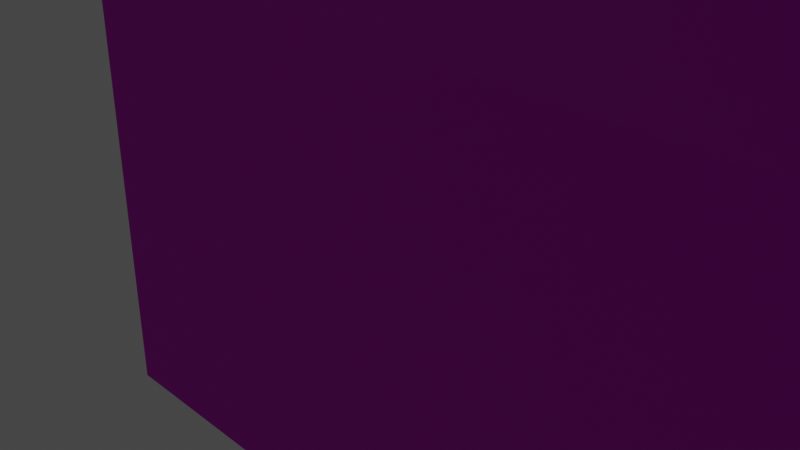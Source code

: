 # Source: Maze_3rd_Floor.blend  (saved by Blender 2.82.7; exported with 4.5.12 LTS)
import bpy
from mathutils import Matrix  # noqa: F401  (used for matrix-valued properties, if any)

bpy.ops.wm.read_factory_settings(use_empty=True)
scene = bpy.context.scene
scene.name = 'Scene'

# ---- collections
col_collection = bpy.data.collections.new('Collection'); scene.collection.children.link(col_collection)

# ---- images (referenced by path relative to the original .blend; pixels are not part of the script)
import os
ASSET_DIR = os.environ.get("B2B_ASSET_DIR", "")  # directory of the original .blend (textures are referenced by path, not embedded)
HERE = os.path.dirname(os.path.abspath(__file__))  # packed textures are extracted next to this script under _unpacked/

def load_image(name, relpath, width, height, colorspace="sRGB"):
    """Load a texture the original file referenced (path relative to the .blend, or extracted next to this script)."""
    p = next((c for c in (os.path.join(HERE, relpath), os.path.join(ASSET_DIR, relpath)) if relpath and os.path.exists(c)), "")
    if p:
        img = bpy.data.images.load(p, check_existing=True)
        img.name = name
    else:  # same state as the original file: an image datablock whose file is absent (Cycles renders it pink)
        img = bpy.data.images.new(name, width, height)
        img.source = "FILE"
        img.filepath = "//" + (relpath or name)
    img.colorspace_settings.name = colorspace
    return img
img_stone_floor_2_jpg = load_image('Stone floor 2.jpg', 'Stone floor 2.jpg', 1024, 1024, 'sRGB')
img_stone_floor_2_normal_jpg = load_image('Stone floor 2 NORMAL.jpg', 'Stone floor 2 NORMAL.jpg', 1024, 1024, 'sRGB')
img_stone_wall_jpg = load_image('Stone wall.jpg', 'Stone wall.jpg', 1024, 1024, 'sRGB')
img_stone_wall_normal_png = load_image('Stone wall NORMAL.png', 'Stone wall NORMAL.png', 1024, 1024, 'sRGB')
img_ceiling_jpg = load_image('Ceiling.JPG', 'Ceiling.JPG', 1024, 1024, 'sRGB')
img_ceiling_normal_jpg = load_image('Ceiling NORMAL.JPG', 'Ceiling NORMAL.JPG', 1024, 1024, 'sRGB')

# ---- materials (node trees are filled in below, after node groups)
mat_stone_floor_2 = bpy.data.materials.new('Stone floor 2')
mat_stone_floor_2.alpha_threshold = 0.0
mat_stone_floor_2.use_transparent_shadow = False
mat_stone_floor_2.line_color = (0.0, 0.0, 0.0, 1.0)
mat_stone_wall = bpy.data.materials.new('Stone wall')
mat_stone_wall.use_transparent_shadow = False
mat_ceiling = bpy.data.materials.new('Ceiling')
mat_ceiling.use_transparent_shadow = False

# ---- material node trees
mat_stone_floor_2.use_nodes = True; mat_stone_floor_2.node_tree.nodes.clear()
_N = mat_stone_floor_2.node_tree.nodes; _L = mat_stone_floor_2.node_tree.links
n0 = _N.new('ShaderNodeOutputMaterial'); n0.name = 'Material Output'; n0.location = (300, 300)
n1 = _N.new('ShaderNodeBsdfPrincipled'); n1.name = 'Principled BSDF'; n1.location = (10, 300)
n1.distribution = 'GGX'
n1.subsurface_method = 'BURLEY'
n1.inputs[2].default_value = 0.4
n1.inputs[3].default_value = 1.45
n1.inputs[27].default_value = (0.0, 0.0, 0.0, 1.0)
n1.inputs[28].default_value = 1.0
n2 = _N.new('ShaderNodeTexImage'); n2.name = 'Image Texture'; n2.location = (-316, 305)
n2.image = img_stone_floor_2_jpg
n3 = _N.new('ShaderNodeTexImage'); n3.name = 'Image Texture.001'; n3.location = (-544, -60)
n3.image = img_stone_floor_2_normal_jpg
n4 = _N.new('ShaderNodeNormalMap'); n4.name = 'Normal Map'; n4.location = (-209, -140)
_L.new(n1.outputs[0], n0.inputs[0])
_L.new(n2.outputs[0], n1.inputs[0])
_L.new(n3.outputs[0], n4.inputs[1])
_L.new(n4.outputs[0], n1.inputs[5])
n0.is_active_output = True
mat_stone_wall.use_nodes = True; mat_stone_wall.node_tree.nodes.clear()
_N = mat_stone_wall.node_tree.nodes; _L = mat_stone_wall.node_tree.links
n0 = _N.new('ShaderNodeOutputMaterial'); n0.name = 'Material Output'; n0.location = (300, 300)
n1 = _N.new('ShaderNodeBsdfPrincipled'); n1.name = 'Principled BSDF'; n1.location = (10, 300)
n1.distribution = 'GGX'
n1.subsurface_method = 'BURLEY'
n1.inputs[3].default_value = 1.45
n1.inputs[27].default_value = (0.0, 0.0, 0.0, 1.0)
n1.inputs[28].default_value = 1.0
n2 = _N.new('ShaderNodeTexImage'); n2.name = 'Image Texture'; n2.location = (-312, 273)
n2.image = img_stone_wall_jpg
n3 = _N.new('ShaderNodeTexImage'); n3.name = 'Image Texture.001'; n3.location = (-569, -48)
n3.image = img_stone_wall_normal_png
n4 = _N.new('ShaderNodeNormalMap'); n4.name = 'Normal Map'; n4.location = (-217, -143)
_L.new(n1.outputs[0], n0.inputs[0])
_L.new(n2.outputs[0], n1.inputs[0])
_L.new(n3.outputs[0], n4.inputs[1])
_L.new(n4.outputs[0], n1.inputs[5])
n0.is_active_output = True
mat_ceiling.use_nodes = True; mat_ceiling.node_tree.nodes.clear()
_N = mat_ceiling.node_tree.nodes; _L = mat_ceiling.node_tree.links
n0 = _N.new('ShaderNodeOutputMaterial'); n0.name = 'Material Output'; n0.location = (300, 300)
n1 = _N.new('ShaderNodeBsdfPrincipled'); n1.name = 'Principled BSDF'; n1.location = (10, 300)
n1.distribution = 'GGX'
n1.subsurface_method = 'BURLEY'
n1.inputs[3].default_value = 1.45
n1.inputs[27].default_value = (0.0, 0.0, 0.0, 1.0)
n1.inputs[28].default_value = 1.0
n2 = _N.new('ShaderNodeTexImage'); n2.name = 'Image Texture'; n2.location = (-281, 285)
n2.image = img_ceiling_jpg
n3 = _N.new('ShaderNodeTexImage'); n3.name = 'Image Texture.001'; n3.location = (-546, -77)
n3.image = img_ceiling_normal_jpg
n4 = _N.new('ShaderNodeNormalMap'); n4.name = 'Normal Map'; n4.location = (-212, -120)
_L.new(n1.outputs[0], n0.inputs[0])
_L.new(n2.outputs[0], n1.inputs[0])
_L.new(n3.outputs[0], n4.inputs[1])
_L.new(n4.outputs[0], n1.inputs[5])
n0.is_active_output = True

# ---- world
world_world = bpy.data.worlds.new('World'); scene.world = world_world
world_world.use_nodes = True; world_world.node_tree.nodes.clear()
_N = world_world.node_tree.nodes; _L = world_world.node_tree.links
n0 = _N.new('ShaderNodeOutputWorld'); n0.name = 'World Output'; n0.location = (300, 300)
n1 = _N.new('ShaderNodeBackground'); n1.name = 'Background'; n1.location = (10, 300)
n1.inputs[0].default_value = (0.05088, 0.05088, 0.05088, 1.0)
_L.new(n1.outputs[0], n0.inputs[0])
n0.is_active_output = True
world_world.color = (0.05088, 0.05088, 0.05088)
world_world.use_sun_shadow = False
world_world.sun_shadow_jitter_overblur = 0.0

# ---- cameras
cam_camera = bpy.data.cameras.new('Camera')
cam_camera.clip_end = 100.0
cam_camera.ortho_scale = 7.314

# ---- lights
light_light = bpy.data.lights.new('Light', 'POINT')
light_light.transmission_factor = 0.0
light_light.energy = 1000.0
light_light.shadow_soft_size = 0.1
light_light.shadow_maximum_resolution = 0.006
light_light.use_absolute_resolution = True

# ---- meshes
me_cube_001 = bpy.data.meshes.new('Cube.001')
me_cube_001.from_pydata([(0.0, -3.0, -0.5), (0.0, 54.0, -0.5), (41.0, -3.0, -0.5), (41.0, 54.0, -0.5), (18.0, 54.0, -0.5), (13.0, 54.0, -0.5), (40.0, 53.0, 0.0), (40.0, 46.0, 0.0), (40.0, 45.0, 0.0), (40.0, 34.0, 0.0), (40.0, 33.0, 0.0), (40.0, 26.0, 0.0), (40.0, 25.0, 0.0), (40.0, 18.0, 0.0), (40.0, 17.0, 0.0), (40.0, 6.0, 0.0), (40.0, 5.0, 0.0), (40.0, -2.0, 0.0), (37.0, 50.0, 0.0), (37.0, 46.0, 0.0), (37.0, 45.0, 0.0), (37.0, 41.0, 0.0), (37.0, 38.0, 0.0), (37.0, 37.0, 0.0), (37.0, 30.0, 0.0), (37.0, 26.0, 0.0), (37.0, 22.0, 0.0), (37.0, 21.0, 0.0), (37.0, 17.0, 0.0), (37.0, 13.0, 0.0), (37.0, 10.0, 0.0), (37.0, 9.0, 0.0), (37.0, 2.0, 0.0), (37.0, -2.0, 0.0), (36.0, 49.0, 0.0), (36.0, 41.0, 0.0), (36.0, 34.0, 0.0), (36.0, 33.0, 0.0), (36.0, 30.0, 0.0), (36.0, 26.0, 0.0), (36.0, 18.0, 0.0), (36.0, 13.0, 0.0), (36.0, 6.0, 0.0), (36.0, 5.0, 0.0), (36.0, 2.0, 0.0), (36.0, 1.0, 0.0), (36.0, -2.0, 0.0), (33.0, 46.0, 0.0), (33.0, 38.0, 0.0), (33.0, 37.0, 0.0), (33.0, 29.0, 0.0), (33.0, 21.0, 0.0), (33.0, 13.0, 0.0), (33.0, 9.0, 0.0), (33.0, 1.0, 0.0), (32.0, 50.0, 0.0), (32.0, 49.0, 0.0), (32.0, 45.0, 0.0), (32.0, 42.0, 0.0), (32.0, 30.0, 0.0), (32.0, 26.0, 0.0), (32.0, 25.0, 0.0), (32.0, 21.0, 0.0), (32.0, 14.0, 0.0), (32.0, 9.0, 0.0), (32.0, 1.0, 0.0), (29.0, 53.0, 0.0), (29.0, 49.0, 0.0), (29.0, 42.0, 0.0), (29.0, 37.0, 0.0), (29.0, 34.0, 0.0), (29.0, 33.0, 0.0), (29.0, 29.0, 0.0), (29.0, 25.0, 0.0), (29.0, 21.0, 0.0), (29.0, 17.0, 0.0), (29.0, 6.0, 0.0), (29.0, -2.0, 0.0), (28.0, 53.0, 0.0), (28.0, 49.0, 0.0), (28.0, 46.0, 0.0), (28.0, 45.0, 0.0), (28.0, 41.0, 0.0), (28.0, 37.0, 0.0), (28.0, 29.0, 0.0), (28.0, 26.0, 0.0), (28.0, 21.0, 0.0), (28.0, 18.0, 0.0), (28.0, 14.0, 0.0), (28.0, 13.0, 0.0), (28.0, 6.0, 0.0), (28.0, -2.0, 0.0), (25.0, 53.0, 0.0), (25.0, 42.0, 0.0), (25.0, 41.0, 0.0), (25.0, 34.0, 0.0), (25.0, 25.0, 0.0), (25.0, 22.0, 0.0), (25.0, 14.0, 0.0), (25.0, 10.0, 0.0), (25.0, 9.0, 0.0), (25.0, 5.0, 0.0), (24.0, 53.0, 0.0), (24.0, 42.0, 0.0), (24.0, 41.0, 0.0), (24.0, 33.0, 0.0), (24.0, 26.0, 0.0), (24.0, 22.0, 0.0), (24.0, 14.0, 0.0), (24.0, 10.0, 0.0), (24.0, 9.0, 0.0), (24.0, 5.0, 0.0), (21.0, 38.0, 0.0), (21.0, 33.0, 0.0), (21.0, 26.0, 0.0), (21.0, 25.0, 0.0), (21.0, 17.0, 0.0), (21.0, 10.0, 0.0), (21.0, 6.0, 0.0), (21.0, -2.0, 0.0), (20.0, 38.0, 0.0), (20.0, 34.0, 0.0), (20.0, 30.0, 0.0), (20.0, 29.0, 0.0), (20.0, 18.0, 0.0), (20.0, 10.0, 0.0), (20.0, 5.0, 0.0), (20.0, -2.0, 0.0), (19.0, 50.0, 0.0), (19.0, 49.0, 0.0), (19.0, 46.0, 0.0), (19.0, 45.0, 0.0), (18.0, 49.0, 0.0), (18.0, 46.0, 0.0), (17.0, 41.0, 0.0), (17.0, 37.0, 0.0), (17.0, 33.0, 0.0), (17.0, 26.0, 0.0), (17.0, 18.0, 0.0), (17.0, 13.0, 0.0), (17.0, 5.0, 0.0), (17.0, 1.0, 0.0), (16.0, 42.0, 0.0), (16.0, 37.0, 0.0), (16.0, 34.0, 0.0), (16.0, 26.0, 0.0), (16.0, 22.0, 0.0), (16.0, 21.0, 0.0), (16.0, 17.0, 0.0), (16.0, 13.0, 0.0), (16.0, 6.0, 0.0), (16.0, 1.0, 0.0), (13.0, 49.0, 0.0), (13.0, 46.0, 0.0), (13.0, 45.0, 0.0), (13.0, 29.0, 0.0), (13.0, 25.0, 0.0), (13.0, 18.0, 0.0), (13.0, 17.0, 0.0), (13.0, 10.0, 0.0), (13.0, 9.0, 0.0), (13.0, 1.0, 0.0), (12.0, 50.0, 0.0), (12.0, 38.0, 0.0), (12.0, 37.0, 0.0), (12.0, 30.0, 0.0), (12.0, 26.0, 0.0), (12.0, 14.0, 0.0), (12.0, 13.0, 0.0), (12.0, 1.0, 0.0), (9.0, 53.0, 0.0), (9.0, 45.0, 0.0), (9.0, 42.0, 0.0), (9.0, 41.0, 0.0), (9.0, 34.0, 0.0), (9.0, 33.0, 0.0), (9.0, 29.0, 0.0), (9.0, 21.0, 0.0), (9.0, 18.0, 0.0), (9.0, 14.0, 0.0), (9.0, 13.0, 0.0), (9.0, 9.0, 0.0), (9.0, 6.0, 0.0), (9.0, 5.0, 0.0), (9.0, 2.0, 0.0), (9.0, 1.0, 0.0), (8.0, 53.0, 0.0), (8.0, 45.0, 0.0), (8.0, 38.0, 0.0), (8.0, 37.0, 0.0), (8.0, 30.0, 0.0), (8.0, 26.0, 0.0), (8.0, 25.0, 0.0), (8.0, 21.0, 0.0), (8.0, 18.0, 0.0), (8.0, 9.0, 0.0), (5.0, 50.0, 0.0), (5.0, 45.0, 0.0), (5.0, 41.0, 0.0), (5.0, 34.0, 0.0), (5.0, 30.0, 0.0), (5.0, 29.0, 0.0), (5.0, 22.0, 0.0), (5.0, 13.0, 0.0), (5.0, 10.0, 0.0), (5.0, 6.0, 0.0), (5.0, 1.0, 0.0), (5.0, -2.0, 0.0), (4.0, 49.0, 0.0), (4.0, 45.0, 0.0), (4.0, 42.0, 0.0), (4.0, 38.0, 0.0), (4.0, 37.0, 0.0), (4.0, 33.0, 0.0), (4.0, 22.0, 0.0), (4.0, 18.0, 0.0), (4.0, 17.0, 0.0), (4.0, 13.0, 0.0), (4.0, 9.0, 0.0), (4.0, 5.0, 0.0), (4.0, 2.0, 0.0), (4.0, -2.0, 0.0), (1.0, 53.0, 0.0), (1.0, 50.0, 0.0), (1.0, 49.0, 0.0), (1.0, 38.0, 0.0), (1.0, 37.0, 0.0), (1.0, 30.0, 0.0), (1.0, 29.0, 0.0), (1.0, 26.0, 0.0), (1.0, 25.0, 0.0), (1.0, 18.0, 0.0), (1.0, 17.0, 0.0), (1.0, 10.0, 0.0), (1.0, 9.0, 0.0), (1.0, -2.0, 0.0), (13.0, 49.0, -0.5), (13.0, 46.0, -0.5), (18.0, 49.0, -0.5), (18.0, 46.0, -0.5), (0.0, 53.0, 5.0), (0.0, 54.0, 5.0), (41.0, 54.0, 5.0), (41.0, -2.0, 5.0), (41.0, -3.0, 5.0), (0.0, -3.0, 5.0), (40.0, -2.0, 5.0), (37.0, -2.0, 5.0), (36.0, -2.0, 5.0), (29.0, -2.0, 5.0), (28.0, -2.0, 5.0), (21.0, -2.0, 5.0), (20.0, -2.0, 5.0), (5.0, -2.0, 5.0), (4.0, -2.0, 5.0), (1.0, -2.0, 5.0), (0.0, -2.0, 5.0), (41.0, 53.0, 5.0), (40.0, 53.0, 5.0), (40.0, 46.0, 5.0), (40.0, 45.0, 5.0), (40.0, 34.0, 5.0), (40.0, 33.0, 5.0), (40.0, 26.0, 5.0), (40.0, 25.0, 5.0), (40.0, 18.0, 5.0), (40.0, 17.0, 5.0), (40.0, 6.0, 5.0), (40.0, 5.0, 5.0), (37.0, 50.0, 5.0), (37.0, 46.0, 5.0), (37.0, 45.0, 5.0), (37.0, 41.0, 5.0), (37.0, 38.0, 5.0), (37.0, 37.0, 5.0), (37.0, 30.0, 5.0), (37.0, 26.0, 5.0), (37.0, 22.0, 5.0), (37.0, 21.0, 5.0), (37.0, 17.0, 5.0), (37.0, 13.0, 5.0), (37.0, 10.0, 5.0), (37.0, 9.0, 5.0), (37.0, 2.0, 5.0), (36.0, 49.0, 5.0), (36.0, 41.0, 5.0), (36.0, 34.0, 5.0), (36.0, 33.0, 5.0), (36.0, 30.0, 5.0), (36.0, 26.0, 5.0), (36.0, 18.0, 5.0), (36.0, 13.0, 5.0), (36.0, 6.0, 5.0), (36.0, 5.0, 5.0), (36.0, 2.0, 5.0), (33.0, 46.0, 5.0), (33.0, 38.0, 5.0), (33.0, 37.0, 5.0), (33.0, 29.0, 5.0), (33.0, 21.0, 5.0), (33.0, 13.0, 5.0), (33.0, 9.0, 5.0), (33.0, 1.0, 5.0), (32.0, 50.0, 5.0), (32.0, 49.0, 5.0), (32.0, 45.0, 5.0), (32.0, 30.0, 5.0), (32.0, 26.0, 5.0), (32.0, 25.0, 5.0), (32.0, 21.0, 5.0), (32.0, 14.0, 5.0), (32.0, 9.0, 5.0), (32.0, 1.0, 5.0), (29.0, 53.0, 5.0), (29.0, 49.0, 5.0), (29.0, 42.0, 5.0), (29.0, 37.0, 5.0), (29.0, 34.0, 5.0), (29.0, 33.0, 5.0), (29.0, 29.0, 5.0), (29.0, 25.0, 5.0), (29.0, 21.0, 5.0), (29.0, 17.0, 5.0), (29.0, 6.0, 5.0), (28.0, 53.0, 5.0), (28.0, 49.0, 5.0), (28.0, 46.0, 5.0), (28.0, 45.0, 5.0), (28.0, 41.0, 5.0), (28.0, 37.0, 5.0), (28.0, 29.0, 5.0), (28.0, 26.0, 5.0), (28.0, 21.0, 5.0), (28.0, 18.0, 5.0), (28.0, 14.0, 5.0), (28.0, 13.0, 5.0), (28.0, 6.0, 5.0), (25.0, 53.0, 5.0), (25.0, 42.0, 5.0), (25.0, 41.0, 5.0), (25.0, 34.0, 5.0), (25.0, 25.0, 5.0), (25.0, 22.0, 5.0), (25.0, 14.0, 5.0), (25.0, 10.0, 5.0), (25.0, 9.0, 5.0), (25.0, 5.0, 5.0), (24.0, 53.0, 5.0), (24.0, 42.0, 5.0), (24.0, 41.0, 5.0), (24.0, 33.0, 5.0), (24.0, 26.0, 5.0), (24.0, 22.0, 5.0), (24.0, 14.0, 5.0), (24.0, 10.0, 5.0), (24.0, 9.0, 5.0), (24.0, 5.0, 5.0), (21.0, 38.0, 5.0), (21.0, 33.0, 5.0), (21.0, 26.0, 5.0), (21.0, 25.0, 5.0), (21.0, 17.0, 5.0), (21.0, 10.0, 5.0), (21.0, 6.0, 5.0), (20.0, 38.0, 5.0), (20.0, 34.0, 5.0), (20.0, 30.0, 5.0), (20.0, 29.0, 5.0), (20.0, 18.0, 5.0), (20.0, 10.0, 5.0), (20.0, 5.0, 5.0), (19.0, 50.0, 5.0), (19.0, 49.0, 5.0), (19.0, 46.0, 5.0), (19.0, 45.0, 5.0), (18.0, 49.0, 5.0), (18.0, 46.0, 5.0), (17.0, 41.0, 5.0), (17.0, 37.0, 5.0), (17.0, 33.0, 5.0), (17.0, 26.0, 5.0), (17.0, 18.0, 5.0), (17.0, 13.0, 5.0), (17.0, 5.0, 5.0), (17.0, 1.0, 5.0), (16.0, 42.0, 5.0), (16.0, 37.0, 5.0), (16.0, 34.0, 5.0), (16.0, 26.0, 5.0), (16.0, 22.0, 5.0), (16.0, 21.0, 5.0), (16.0, 17.0, 5.0), (16.0, 13.0, 5.0), (16.0, 6.0, 5.0), (16.0, 1.0, 5.0), (13.0, 49.0, 5.0), (13.0, 46.0, 5.0), (13.0, 45.0, 5.0), (13.0, 29.0, 5.0), (13.0, 25.0, 5.0), (13.0, 18.0, 5.0), (13.0, 17.0, 5.0), (13.0, 10.0, 5.0), (13.0, 9.0, 5.0), (13.0, 1.0, 5.0), (12.0, 50.0, 5.0), (12.0, 38.0, 5.0), (12.0, 37.0, 5.0), (12.0, 30.0, 5.0), (12.0, 26.0, 5.0), (12.0, 14.0, 5.0), (12.0, 13.0, 5.0), (12.0, 1.0, 5.0), (9.0, 53.0, 5.0), (9.0, 45.0, 5.0), (9.0, 42.0, 5.0), (9.0, 41.0, 5.0), (9.0, 34.0, 5.0), (9.0, 33.0, 5.0), (9.0, 29.0, 5.0), (9.0, 21.0, 5.0), (9.0, 18.0, 5.0), (9.0, 14.0, 5.0), (9.0, 13.0, 5.0), (9.0, 9.0, 5.0), (9.0, 6.0, 5.0), (9.0, 5.0, 5.0), (9.0, 2.0, 5.0), (9.0, 1.0, 5.0), (8.0, 53.0, 5.0), (8.0, 45.0, 5.0), (8.0, 38.0, 5.0), (8.0, 37.0, 5.0), (8.0, 30.0, 5.0), (8.0, 26.0, 5.0), (8.0, 25.0, 5.0), (8.0, 21.0, 5.0), (8.0, 18.0, 5.0), (8.0, 9.0, 5.0), (5.0, 50.0, 5.0), (5.0, 45.0, 5.0), (5.0, 41.0, 5.0), (5.0, 34.0, 5.0), (5.0, 30.0, 5.0), (5.0, 29.0, 5.0), (5.0, 22.0, 5.0), (5.0, 13.0, 5.0), (5.0, 10.0, 5.0), (5.0, 6.0, 5.0), (5.0, 1.0, 5.0), (4.0, 49.0, 5.0), (4.0, 45.0, 5.0), (4.0, 42.0, 5.0), (4.0, 38.0, 5.0), (4.0, 37.0, 5.0), (4.0, 33.0, 5.0), (4.0, 22.0, 5.0), (4.0, 18.0, 5.0), (4.0, 17.0, 5.0), (4.0, 13.0, 5.0), (4.0, 9.0, 5.0), (4.0, 5.0, 5.0), (4.0, 2.0, 5.0), (1.0, 53.0, 5.0), (1.0, 50.0, 5.0), (1.0, 49.0, 5.0), (1.0, 38.0, 5.0), (1.0, 37.0, 5.0), (1.0, 30.0, 5.0), (1.0, 29.0, 5.0), (1.0, 26.0, 5.0), (1.0, 25.0, 5.0), (1.0, 18.0, 5.0), (1.0, 17.0, 5.0), (1.0, 10.0, 5.0), (1.0, 9.0, 5.0), (23.0, -3.0, 1.459e-07), (23.0, -2.0, 1.726e-07), (23.0, -3.0, 3.0), (26.0, -3.0, 3.0), (26.0, -3.0, 1.459e-07), (26.0, -2.0, 1.726e-07), (26.0, -3.0, 5.0), (23.0, -3.0, 5.0), (23.0, -3.0, -0.5), (26.0, -3.0, -0.5), (23.0, -2.0, 3.0), (25.97, -2.0, 3.293), (25.56, -2.0, 4.061), (25.75, -2.0, 3.833), (25.89, -2.0, 3.574), (25.33, -2.0, 4.247), (23.25, -2.0, 3.833), (23.03, -2.0, 3.293), (23.44, -2.0, 4.061), (23.11, -2.0, 3.574), (24.79, -2.0, 4.471), (23.67, -2.0, 4.247), (25.07, -2.0, 4.386), (24.5, -2.0, 4.5), (23.93, -2.0, 4.386), (24.21, -2.0, 4.471), (26.0, -2.0, 3.0), (23.0, -2.0, 5.0), (26.0, -2.0, 5.0), (21.0, -2.0, 2.5), (28.0, -2.0, 2.5), (0.0, -3.0, 1.333), (0.0, -3.0, 3.167), (41.0, -3.0, 3.167), (41.0, -3.0, 1.333), (24.21, -3.0, 4.471), (23.93, -3.0, 4.386), (24.5, -3.0, 4.5), (25.07, -3.0, 4.386), (23.67, -3.0, 4.247), (24.79, -3.0, 4.471), (23.11, -3.0, 3.574), (23.44, -3.0, 4.061), (23.03, -3.0, 3.293), (23.25, -3.0, 3.833), (25.33, -3.0, 4.247), (25.89, -3.0, 3.574), (25.75, -3.0, 3.833), (25.56, -3.0, 4.061), (25.97, -3.0, 3.293), (26.0, -4.0, -8.078e-07), (23.0, -4.0, -8.078e-07), (23.0, -4.0, -0.5), (26.0, -4.0, -0.5), (23.0, -2.0, 1.726e-07), (26.0, -2.0, 1.726e-07), (23.0, -2.0, 3.0), (25.97, -2.0, 3.293), (25.56, -2.0, 4.061), (25.75, -2.0, 3.833), (25.89, -2.0, 3.574), (25.33, -2.0, 4.247), (23.25, -2.0, 3.833), (23.03, -2.0, 3.293), (23.44, -2.0, 4.061), (23.11, -2.0, 3.574), (24.79, -2.0, 4.471), (23.67, -2.0, 4.247), (25.07, -2.0, 4.386), (24.5, -2.0, 4.5), (23.93, -2.0, 4.386), (24.21, -2.0, 4.471), (26.0, -2.0, 3.0)], [], [(180, 423, 424, 181), (122, 123, 367, 366), (224, 465, 466, 225), (32, 44, 294, 283), (234, 475, 255, 235), (222, 186, 429, 463), (72, 50, 298, 319), (104, 105, 350, 349), (36, 37, 287, 286), (105, 71, 318, 350), (61, 12, 264, 308), (2, 485, 484, 0, 1, 5, 236, 237, 239, 238, 4, 3), (74, 62, 309, 321), (62, 63, 310, 309), (156, 399, 400, 157), (60, 307, 289, 39), (182, 205, 448, 425), (124, 125, 369, 368), (41, 29, 280, 291), (24, 275, 276, 25), (72, 319, 320, 73), (190, 191, 434, 433), (47, 295, 296, 48), (194, 195, 438, 437), (71, 70, 317, 318), (169, 161, 404, 412), (136, 113, 358, 379), (176, 419, 420, 177), (6, 66, 67, 79, 78, 92, 93, 68, 58, 57, 81, 80, 47, 48, 22, 23, 49, 50, 72, 73, 96, 97, 26, 27, 51, 52, 89, 88, 63, 62, 74, 75, 116, 117, 109, 108, 98, 99, 30, 31, 53, 54, 45, 44, 32, 33, 17, 16, 43, 42, 15, 14, 28, 29, 41, 40, 13, 12, 61, 60, 39, 38, 24, 25, 11, 10, 37, 36, 9, 8, 20, 21, 35, 34, 56, 55, 18, 19, 7), (189, 164, 407, 432), (68, 315, 316, 69), (24, 38, 288, 275), (210, 172, 173, 198, 199, 174, 175, 213, 212, 226, 227, 200, 201, 228, 229, 191, 190, 165, 164, 189, 188, 163, 162, 128, 129, 132, 133, 130, 131, 154, 155, 176, 177, 193, 192, 230, 231, 215, 214, 202, 203, 217, 216, 232, 233, 204, 205, 182, 183, 219, 218, 234, 235, 221, 220, 184, 185, 206, 207, 127, 126, 140, 141, 151, 150, 118, 119, 477, 481, 91, 90, 76, 77, 46, 45, 54, 65, 64, 100, 101, 111, 110, 160, 161, 169, 168, 180, 181, 195, 194, 178, 179, 167, 166, 145, 144, 121, 120, 112, 113, 136, 137, 114, 115, 156, 157, 138, 139, 149, 148, 158, 159, 125, 124, 87, 86, 147, 146, 107, 106, 85, 84, 123, 122, 59, 58, 68, 69, 83, 82, 94, 95, 70, 71, 105, 104, 134, 135, 143, 142, 103, 102, 170, 171, 187, 186, 222, 223, 196, 197, 209, 208, 224, 225, 211), (108, 109, 354, 353), (124, 368, 333, 87), (170, 413, 414, 171), (92, 337, 338, 93), (152, 395, 396, 153), (96, 73, 320, 341), (226, 467, 468, 227), (106, 351, 331, 85), (31, 30, 281, 282), (138, 381, 382, 139), (16, 17, 246, 268), (35, 21, 272, 285), (40, 41, 291, 290), (94, 82, 328, 339), (76, 90, 336, 323), (96, 341, 342, 97), (144, 145, 388, 387), (27, 26, 277, 278), (228, 201, 444, 469), (115, 114, 359, 360), (214, 215, 457, 456), (102, 103, 348, 347), (32, 283, 247, 33), (95, 340, 317, 70), (23, 22, 273, 274), (148, 149, 392, 391), (83, 69, 316, 329), (217, 203, 446, 459), (38, 39, 289, 288), (234, 218, 460, 475), (202, 214, 456, 445), (79, 67, 314, 325), (106, 107, 352, 351), (232, 473, 474, 233), (33, 247, 246, 17), (168, 169, 412, 411), (209, 197, 440, 451), (112, 120, 364, 357), (4, 238, 236, 5), (118, 363, 251, 505, 119), (7, 19, 270, 259), (51, 299, 300, 52), (144, 387, 365, 121), (50, 49, 297, 298), (116, 361, 362, 117), (134, 377, 378, 135), (212, 213, 455, 454), (225, 466, 453, 211), (116, 75, 322, 361), (136, 379, 380, 137), (210, 452, 415, 172), (231, 472, 457, 215), (147, 86, 332, 390), (58, 59, 306, 305, 57), (188, 189, 432, 431), (10, 11, 263, 262), (86, 87, 333, 332), (84, 85, 331, 330), (64, 65, 312, 311), (110, 111, 356, 355), (51, 27, 278, 299), (170, 102, 347, 413), (241, 242, 3, 4, 5, 1), (74, 321, 322, 75), (34, 35, 285, 284), (134, 104, 349, 377), (120, 121, 365, 364), (56, 34, 284, 304), (28, 279, 280, 29), (213, 175, 418, 455), (66, 313, 314, 67), (185, 184, 427, 428), (146, 147, 390, 389), (183, 182, 425, 426), (93, 338, 315, 68), (12, 13, 265, 264), (60, 61, 308, 307), (100, 345, 346, 101), (156, 115, 360, 399), (55, 303, 269, 18), (228, 469, 470, 229), (140, 383, 384, 141), (222, 463, 464, 223), (112, 357, 358, 113), (49, 23, 274, 297), (198, 441, 442, 199), (227, 468, 443, 200), (137, 380, 359, 114), (11, 25, 276, 263), (226, 212, 454, 467), (152, 132, 375, 395), (28, 14, 266, 279), (100, 64, 311, 345), (218, 219, 461, 460), (150, 151, 394, 393), (55, 56, 304, 303), (88, 334, 310, 63), (175, 174, 417, 418), (162, 163, 406, 405), (151, 141, 384, 394), (256, 240, 241, 1, 0, 507, 508, 245), (173, 172, 415, 416), (146, 389, 352, 107), (186, 187, 430, 429), (257, 243, 244, 509, 510, 2, 3, 242), (53, 301, 302, 54), (6, 7, 259, 258), (65, 54, 302, 312), (149, 139, 382, 392), (223, 464, 439, 196), (158, 401, 402, 159), (210, 211, 453, 452), (474, 475, 460, 461, 426, 425, 448, 447), (462, 254, 253, 449, 428, 427), (429, 430, 414, 413), (290, 291, 280, 279, 266, 265), (439, 464, 465, 450, 451, 440), (261, 286, 287, 262), (336, 250, 249, 323), (393, 394, 384, 383, 370, 252, 251, 363), (454, 455, 418, 417, 442, 441, 416, 415, 452, 453, 466, 467), (458, 459, 446, 445, 456, 457, 472, 473), (324, 325, 314, 313), (292, 293, 268, 267), (468, 469, 444, 443), (385, 386, 378, 377, 349, 350, 318, 317, 340, 339, 328, 329, 316, 315, 338, 337, 347, 348), (406, 431, 432, 407, 408, 433, 434, 470, 471, 435, 436, 420, 419, 398, 397, 374, 373, 376, 396, 395, 375, 372, 371, 405), (364, 365, 387, 388, 409, 410, 422, 421, 437, 438, 424, 423, 411, 412, 404, 403, 355, 356, 346, 345, 311, 312, 302, 301, 282, 281, 344, 343, 353, 354, 362, 361, 322, 321, 309, 310, 334, 335, 300, 299, 278, 277, 342, 341, 320, 319, 298, 297, 274, 273, 296, 295, 326, 327, 305, 306, 366, 367, 330, 331, 351, 352, 389, 390, 332, 333, 368, 369, 402, 401, 391, 392, 382, 381, 400, 399, 360, 359, 380, 379, 358, 357), (288, 289, 307, 308, 264, 263, 276, 275), (270, 269, 303, 304, 284, 285, 272, 271, 260, 259), (294, 248, 247, 283), (255, 256, 245, 483, 482, 244, 243, 246, 247, 248, 249, 250, 504, 503, 251, 252, 253, 254), (463, 240, 256, 255, 475, 474, 473, 472, 471, 470, 469, 468, 467, 466, 465, 464), (176, 155, 398, 419), (233, 474, 447, 204), (160, 403, 404, 161), (89, 52, 300, 335), (97, 342, 277, 26), (20, 8, 260, 271), (190, 433, 408, 165), (78, 79, 325, 324), (98, 343, 344, 99), (157, 400, 381, 138), (160, 110, 355, 403), (158, 148, 391, 401), (140, 126, 370, 383), (76, 323, 249, 77), (174, 199, 442, 417), (123, 84, 330, 367), (77, 249, 248, 46), (201, 200, 443, 444), (80, 81, 327, 326), (159, 402, 369, 125), (42, 43, 293, 292), (229, 470, 434, 191), (198, 173, 416, 441), (36, 286, 261, 9), (82, 83, 329, 328), (45, 46, 248, 294, 44), (53, 31, 282, 301), (122, 366, 306, 59), (188, 431, 406, 163), (81, 57, 305, 327), (126, 127, 252, 370), (99, 344, 281, 30), (180, 168, 411, 423), (202, 445, 446, 203), (164, 165, 408, 407), (80, 326, 295, 47), (129, 128, 371, 372), (40, 290, 265, 13), (131, 130, 373, 374), (154, 131, 374, 397), (204, 447, 448, 205), (150, 393, 363, 118), (219, 183, 426, 461), (206, 185, 428, 449), (207, 206, 449, 253), (241, 240, 463, 429, 413, 347, 337, 324, 313, 258, 257, 242), (88, 89, 335, 334), (166, 409, 388, 145), (142, 385, 348, 103), (66, 6, 258, 313), (43, 16, 268, 293), (92, 78, 324, 337), (196, 439, 440, 197), (207, 253, 252, 127), (90, 91, 506, 250, 336), (94, 339, 340, 95), (224, 208, 450, 465), (20, 271, 272, 21), (42, 292, 267, 15), (142, 143, 386, 385), (216, 217, 459, 458), (166, 167, 410, 409), (153, 396, 376, 133), (220, 221, 254, 462), (208, 209, 451, 450), (187, 171, 414, 430), (162, 405, 371, 128), (48, 296, 273, 22), (98, 108, 353, 343), (193, 177, 420, 436), (178, 194, 437, 421), (111, 101, 346, 356), (14, 15, 267, 266), (195, 181, 424, 438), (232, 216, 458, 473), (230, 471, 472, 231), (220, 462, 427, 184), (117, 362, 354, 109), (143, 135, 378, 386), (179, 422, 410, 167), (230, 192, 435, 471), (192, 193, 436, 435), (235, 255, 254, 221), (18, 269, 270, 19), (37, 10, 262, 287), (132, 129, 372, 375), (178, 421, 422, 179), (8, 9, 261, 260), (130, 133, 376, 373), (154, 397, 398, 155), (257, 258, 259, 260, 261, 262, 263, 264, 265, 266, 267, 268, 246, 243), (238, 132, 152, 236), (153, 237, 236, 152), (239, 237, 153, 133), (133, 132, 238, 239), (476, 484, 528, 527), (502, 487, 490, 489, 488, 491, 498, 496, 499, 501, 500, 497, 494, 492, 495, 493, 486, 503, 504), (505, 486, 477, 119), (506, 91, 481, 502), (504, 250, 506, 502), (503, 486, 505, 251), (0, 484, 476, 507), (485, 2, 510, 480), (480, 510, 509, 479), (478, 508, 507, 476), (245, 508, 478, 483), (244, 482, 479, 509), (478, 519, 517, 520, 518, 515, 512, 511, 513, 516, 514, 521, 524, 523, 522, 525, 479, 482, 483), (480, 481, 477, 476), (526, 527, 528, 529), (484, 485, 529, 528), (480, 476, 527, 526), (485, 480, 526, 529), (495, 492, 538, 541), (500, 501, 547, 546), (486, 493, 539, 532), (501, 499, 545, 547), (492, 494, 540, 538), (487, 502, 548, 533), (499, 496, 542, 545), (493, 495, 541, 539), (491, 488, 534, 537), (498, 491, 537, 544), (490, 487, 533, 536), (497, 500, 546, 543), (488, 489, 535, 534), (502, 481, 531, 548), (494, 497, 543, 540), (489, 490, 536, 535), (477, 486, 532, 530), (496, 498, 544, 542)])
me_cube_001.polygons.foreach_set('material_index', [1, 1, 1, 1, 1, 1, 1, 1, 1, 1, 1, 2, 1, 1, 1, 1, 1, 1, 1, 1, 1, 1, 1, 1, 1, 1, 1, 1, 0, 1, 1, 1, 0, 1, 1, 1, 1, 1, 1, 1, 1, 1, 1, 1, 1, 1, 1, 1, 1, 1, 1, 1, 1, 1, 1, 1, 1, 1, 1, 1, 1, 1, 1, 1, 1, 1, 1, 1, 1, 1, 1, 2, 1, 1, 1, 1, 1, 1, 1, 1, 1, 1, 1, 1, 1, 1, 1, 1, 1, 1, 1, 1, 1, 1, 1, 0, 1, 1, 1, 1, 1, 1, 1, 1, 1, 1, 1, 1, 1, 1, 1, 1, 1, 1, 1, 1, 1, 1, 1, 1, 1, 1, 1, 1, 1, 1, 1, 1, 1, 1, 1, 1, 1, 0, 1, 1, 1, 0, 1, 1, 1, 1, 1, 1, 1, 0, 0, 0, 0, 0, 0, 0, 0, 0, 0, 0, 0, 0, 0, 0, 0, 0, 0, 0, 0, 0, 1, 1, 1, 1, 1, 1, 1, 1, 1, 1, 1, 1, 1, 1, 1, 1, 1, 1, 1, 1, 1, 1, 1, 1, 1, 1, 1, 1, 1, 1, 1, 1, 1, 1, 1, 1, 1, 1, 1, 1, 1, 1, 1, 1, 1, 0, 1, 1, 1, 1, 1, 1, 1, 1, 1, 1, 1, 1, 1, 1, 1, 1, 1, 1, 1, 1, 1, 1, 1, 1, 1, 1, 1, 1, 1, 1, 1, 1, 1, 1, 1, 1, 1, 1, 1, 1, 1, 1, 1, 1, 0, 1, 1, 1, 1, 2, 1, 1, 1, 1, 1, 2, 2, 0, 2, 0, 0, 0, 0, 2, 2, 0, 2, 1, 1, 1, 1, 1, 1, 1, 1, 1, 1, 1, 1, 1, 1, 1, 1, 1, 1])
_uv = me_cube_001.uv_layers.new(name='UVMap')
_uv.uv.foreach_set('vector', [-156.4, 1.208, -156.4, 0.2066, -155.6, 0.2066, -155.6, 1.208, -204.1, 1.208, -204.3, 1.208, -204.3, 0.2066, -204.1, 0.2066, -26.62, 1.216, -26.62, 0.2138, -24.42, 0.2131, -24.42, 1.215, -90.96, 1.237, -91.16, 1.237, -91.16, 0.2353, -90.96, 0.2353, -114.0, 1.226, -114.0, 0.2238, -111.8, 0.2256, -111.8, 1.228, -30.63, 1.217, -32.04, 1.218, -32.04, 0.2157, -30.63, 0.2152, -190.9, 1.208, -191.7, 1.208, -191.7, 0.2066, -190.9, 0.2066, -45.66, 1.222, -47.27, 1.223, -47.27, 0.2208, -45.66, 0.2203, -71.92, 1.231, -72.12, 1.231, -72.12, 0.2291, -71.92, 0.229, -47.27, 1.223, -48.27, 1.223, -48.27, 0.2212, -47.27, 0.2208, -77.73, 1.233, -79.34, 1.234, -79.34, 0.2315, -77.73, 0.231, -10.31, -16.39, -6.788, -16.39, -3.264, -16.39, 0.2609, -16.39, 0.2609, -1.688, -3.092, -1.688, -3.092, -2.978, -3.092, -3.752, -4.381, -3.752, -4.381, -2.978, -4.381, -1.688, -10.31, -1.688, -179.7, 1.208, -180.3, 1.208, -180.3, 0.2066, -179.7, 0.2066, -180.3, 1.208, -181.7, 1.208, -181.7, 0.2066, -180.3, 0.2066, -139.6, 1.208, -139.6, 0.2066, -138.2, 0.2066, -138.2, 1.208, -77.53, 1.233, -77.53, 0.2309, -76.73, 0.2306, -76.73, 1.233, -116.6, 1.224, -117.4, 1.223, -117.4, 0.2211, -116.6, 0.2217, -214.5, 1.208, -216.1, 1.208, -216.1, 0.2066, -214.5, 0.2066, -82.54, 1.235, -82.74, 1.235, -82.74, 0.2326, -82.54, 0.2325, -75.73, 1.232, -75.73, 0.2303, -74.93, 0.23, -74.93, 1.232, -190.9, 1.208, -190.9, 0.2066, -190.1, 0.2066, -190.1, 1.208, -10.19, 1.21, -10.99, 1.211, -10.99, 0.2085, -10.19, 0.2083, -196.7, 1.208, -196.7, 0.2066, -195.1, 0.2066, -195.1, 1.208, -153.6, 1.208, -155.4, 1.208, -155.4, 0.2066, -153.6, 0.2066, -48.27, 1.223, -48.47, 1.223, -48.47, 0.2213, -48.27, 0.2212, -159.4, 1.208, -159.6, 1.208, -159.6, 0.2066, -159.4, 0.2066, -143.6, 1.208, -144.4, 1.208, -144.4, 0.2066, -143.6, 0.2066, -130.8, 1.212, -130.8, 0.2101, -129.2, 0.2114, -129.2, 1.214, 0.9749, 23.49, -3.33, 23.49, -3.33, 21.93, -3.721, 21.93, -3.721, 23.49, -4.895, 23.49, -4.895, 19.19, -3.33, 19.19, -2.156, 19.19, -2.156, 20.36, -3.721, 20.36, -3.721, 20.75, -1.765, 20.75, -1.764, 17.62, -0.1991, 17.62, -0.1991, 17.23, -1.765, 17.23, -1.764, 14.1, -3.33, 14.1, -3.33, 12.53, -4.895, 12.53, -4.895, 11.36, -0.1991, 11.36, -0.1991, 10.97, -1.764, 10.97, -1.764, 7.839, -3.721, 7.839, -3.721, 8.23, -2.156, 8.23, -2.156, 10.97, -3.33, 10.97, -3.33, 9.404, -6.461, 9.404, -6.461, 6.665, -5.287, 6.665, -5.287, 8.23, -4.895, 8.23, -4.895, 6.665, -0.1991, 6.665, -0.1991, 6.273, -1.764, 6.273, -1.764, 3.142, -0.5905, 3.142, -0.5905, 3.534, -0.1991, 3.534, -0.1991, 1.968, 0.9749, 1.968, 0.9749, 4.708, -0.5905, 4.708, -0.5905, 5.099, 0.9749, 5.099, 0.9749, 9.404, -0.1991, 9.404, -0.1991, 7.839, -0.5905, 7.839, -0.5905, 9.795, 0.9749, 9.795, 0.9749, 12.53, -2.156, 12.53, -2.156, 12.93, -0.5905, 12.93, -0.5905, 14.49, -0.1991, 14.49, -0.1991, 12.93, 0.9749, 12.93, 0.9749, 15.67, -0.5905, 15.67, -0.5905, 16.06, 0.9749, 16.06, 0.9749, 20.36, -0.1991, 20.36, -0.1991, 18.8, -0.5905, 18.8, -0.5905, 21.93, -2.156, 21.93, -2.156, 22.32, -0.1991, 22.32, -0.1991, 20.75, 0.9749, 20.75, -7.182, 1.209, -7.984, 1.21, -7.984, 0.2075, -7.183, 0.2073, -53.28, 1.225, -53.28, 0.2229, -52.28, 0.2225, -52.28, 1.225, -75.73, 1.232, -75.93, 1.232, -75.93, 0.2304, -75.73, 0.2303, -13.11, 19.19, -11.16, 19.19, -11.16, 18.8, -12.72, 18.8, -12.72, 16.06, -11.16, 16.06, -11.16, 15.67, -13.11, 15.67, -13.11, 17.23, -14.29, 17.23, -14.29, 14.49, -12.72, 14.49, -12.72, 14.1, -14.29, 14.1, -14.29, 12.93, -11.55, 12.93, -11.55, 14.49, -9.983, 14.49, -9.983, 17.23, -11.55, 17.23, -11.55, 17.62, -9.983, 17.62, -9.983, 22.32, -7.243, 22.32, -7.243, 21.93, -7.635, 21.93, -7.635, 20.75, -7.243, 20.75, -7.243, 20.36, -9.591, 20.36, -9.591, 14.1, -11.16, 14.1, -11.16, 10.97, -11.55, 10.97, -11.55, 12.53, -14.29, 12.53, -14.29, 9.795, -13.11, 9.795, -13.11, 11.36, -12.72, 11.36, -12.72, 7.839, -13.11, 7.839, -13.11, 9.404, -14.29, 9.404, -14.29, 6.665, -12.72, 6.665, -12.72, 5.099, -11.16, 5.099, -11.16, 4.708, -13.11, 4.708, -13.11, 6.273, -14.29, 6.273, -14.29, 1.968, -13.11, 1.968, -13.11, 3.534, -11.16, 3.534, -11.16, 3.142, -12.72, 3.142, -12.72, 1.968, -6.852, 1.968, -6.852, 4.708, -8.026, 4.708, -8.026, 3.142, -8.417, 3.142, -8.417, 5.099, -6.461, 5.099, -6.461, 1.968, -5.678, 1.968, -4.718, 1.968, -3.721, 1.968, -3.721, 5.099, -3.33, 5.099, -3.33, 1.968, -0.5905, 1.968, -0.5905, 3.142, -1.764, 3.142, -2.156, 3.142, -2.156, 6.273, -4.895, 6.273, -4.895, 4.708, -5.287, 4.708, -5.287, 6.273, -9.591, 6.273, -9.591, 3.142, -9.983, 3.142, -9.983, 7.839, -11.16, 7.839, -11.16, 6.273, -11.55, 6.273, -11.55, 9.795, -11.16, 9.795, -11.16, 8.23, -9.983, 8.23, -9.983, 12.93, -8.417, 12.93, -8.417, 16.06, -6.852, 16.06, -6.852, 17.62, -6.461, 17.62, -6.461, 15.67, -8.026, 15.67, -8.026, 12.93, -6.461, 12.93, -6.461, 12.53, -9.591, 12.53, -9.591, 9.795, -8.026, 9.795, -8.026, 7.839, -8.417, 7.839, -8.417, 9.404, -9.591, 9.404, -9.591, 6.665, -6.852, 6.665, -6.852, 9.795, -3.721, 9.795, -3.721, 10.97, -8.417, 10.97, -8.417, 11.36, -5.287, 11.36, -5.287, 12.93, -3.721, 12.93, -3.721, 14.1, -6.852, 14.1, -6.852, 14.49, -2.156, 14.49, -2.156, 19.19, -3.33, 19.19, -3.33, 17.23, -3.721, 17.23, -3.721, 18.8, -4.895, 18.8, -4.895, 16.06, -3.33, 16.06, -3.33, 15.67, -5.287, 15.67, -5.287, 18.8, -8.026, 18.8, -8.026, 17.23, -8.417, 17.23, -8.417, 19.19, -5.287, 19.19, -5.287, 23.49, -11.16, 23.49, -11.16, 20.36, -11.55, 20.36, -11.55, 23.49, -14.29, 23.49, -14.29, 22.32, -12.72, 22.32, -12.72, 20.36, -13.11, 20.36, -13.11, 21.93, -14.29, 21.93, -14.29, 17.62, -13.11, 17.62, -174.5, 1.208, -175.3, 1.208, -175.3, 0.2066, -174.5, 0.2066, -214.5, 1.208, -214.5, 0.2066, -212.9, 0.2066, -212.9, 1.208, -35.44, 1.219, -35.44, 0.2168, -33.84, 0.2163, -33.84, 1.218, -56.29, 1.226, -56.29, 0.2239, -54.08, 0.2231, -54.08, 1.225, -0.2909, 0.2066, -0.2909, 1.208, -0.8916, 1.208, -0.8916, 0.2066, -189.3, 1.208, -190.1, 1.208, -190.1, 0.2066, -189.3, 0.2066, -16.2, 1.212, -16.2, 0.2103, -14.8, 0.2098, -14.8, 1.212, -207.3, 1.208, -207.3, 0.2066, -206.5, 0.2066, -206.5, 1.208, -170.9, 1.208, -171.1, 1.208, -171.1, 0.2066, -170.9, 0.2066, -137.4, 1.208, -137.4, 0.2066, -136.4, 0.2066, -136.4, 1.208, -88.15, 1.236, -89.56, 1.237, -89.56, 0.2348, -88.15, 0.2344, -67.31, 1.23, -67.51, 1.23, -67.51, 0.2276, -67.31, 0.2275, -81.54, 1.234, -82.54, 1.235, -82.54, 0.2325, -81.54, 0.2322, -50.67, 1.224, -51.28, 1.224, -51.28, 0.2222, -50.68, 0.222, -94.97, 1.239, -95.17, 1.239, -95.17, 0.2366, -94.97, 0.2366, -189.3, 1.208, -189.3, 0.2066, -188.7, 0.2066, -188.7, 1.208, -147.2, 1.208, -148.8, 1.208, -148.8, 0.2066, -147.2, 0.2066, -186.1, 1.208, -186.3, 1.208, -186.3, 0.2066, -186.1, 0.2066, -12.99, 1.211, -13.8, 1.212, -13.8, 0.2095, -13.0, 0.2092, -141.2, 1.208, -141.4, 1.208, -141.4, 0.2066, -141.2, 0.2066, -124.0, 1.218, -124.8, 1.217, -124.8, 0.215, -124.0, 0.2156, -38.45, 1.22, -40.65, 1.221, -40.65, 0.2186, -38.45, 0.2179, -90.96, 1.237, -90.96, 0.2353, -90.16, 0.235, -90.16, 1.237, -49.27, 1.224, -49.27, 0.2215, -48.47, 0.2213, -48.47, 1.223, -194.1, 1.208, -194.3, 1.208, -194.3, 0.2066, -194.1, 0.2066, -219.5, 1.208, -220.3, 1.208, -220.3, 0.2066, -219.5, 0.2066, -52.08, 1.225, -52.28, 1.225, -52.28, 0.2225, -52.08, 0.2225, -121.8, 1.22, -122.0, 1.219, -122.0, 0.2173, -121.8, 0.2174, -75.93, 1.232, -76.73, 1.233, -76.73, 0.2306, -75.93, 0.2304, -114.0, 1.226, -114.6, 1.225, -114.6, 0.2234, -114.0, 0.2238, -123.8, 1.218, -124.0, 1.218, -124.0, 0.2156, -123.8, 0.2158, -57.69, 1.226, -57.89, 1.227, -57.89, 0.2244, -57.69, 0.2243, -207.3, 1.208, -208.1, 1.208, -208.1, 0.2066, -207.3, 0.2066, -120.4, 1.221, -120.4, 0.2186, -119.0, 0.2197, -119.0, 1.222, -90.16, 1.237, -90.16, 0.235, -89.56, 0.2348, -89.56, 1.237, -157.0, 1.208, -159.4, 1.208, -159.4, 0.2066, -157.0, 0.2066, -28.03, 1.216, -28.23, 1.216, -28.23, 0.2144, -28.03, 0.2143, -145.4, 1.208, -145.6, 1.208, -145.6, 0.2066, -145.4, 0.2066, 1.553, -15.1, 0.2637, -15.1, 0.2637, -16.39, 1.553, -16.39, -99.78, 1.238, -99.78, 0.2355, -98.17, 0.2368, -98.17, 0.7379, -98.17, 1.239, -62.3, 1.228, -62.9, 1.228, -62.9, 0.2261, -62.3, 0.2259, -185.3, 1.208, -185.3, 0.2066, -183.7, 0.2066, -183.7, 1.208, -147.2, 1.208, -147.2, 0.2066, -146.4, 0.2066, -146.4, 1.208, -191.7, 1.208, -193.3, 1.208, -193.3, 0.2066, -191.7, 0.2066, -177.3, 1.208, -177.3, 0.2066, -175.9, 0.2066, -175.9, 1.208, -44.26, 1.222, -44.26, 0.2198, -43.46, 0.2196, -43.46, 1.222, -16.8, 1.213, -17.6, 1.213, -17.6, 0.2108, -16.8, 0.2105, -24.42, 1.215, -24.42, 0.2131, -23.82, 0.2129, -23.82, 1.215, -177.3, 1.208, -178.9, 1.208, -178.9, 0.2066, -177.3, 0.2066, -143.6, 1.208, -143.6, 0.2066, -142.2, 0.2066, -142.2, 1.208, -23.02, 1.215, -23.02, 0.2126, -22.01, 0.2122, -22.01, 1.214, -125.4, 1.217, -125.4, 0.2145, -124.8, 0.215, -124.8, 1.217, -209.9, 1.208, -212.3, 1.208, -212.3, 0.2066, -209.9, 0.2066, -199.3, 1.208, -201.7, 1.208, -201.7, 0.2066, -198.7, 0.2066, -198.7, 1.208, -6.982, 1.209, -7.182, 1.209, -7.183, 0.2073, -6.982, 0.2072, -72.92, 1.232, -74.33, 1.232, -74.33, 0.2298, -72.92, 0.2294, -212.3, 1.208, -212.9, 1.208, -212.9, 0.2066, -212.3, 0.2066, -205.9, 1.208, -206.5, 1.208, -206.5, 0.2066, -205.9, 0.2066, -166.7, 1.208, -168.3, 1.208, -168.3, 0.2066, -166.7, 0.2066, -163.5, 1.208, -164.3, 1.208, -164.3, 0.2066, -163.5, 0.2066, -185.3, 1.208, -186.1, 1.208, -186.1, 0.2066, -185.3, 0.2066, -35.44, 1.219, -38.45, 1.22, -38.45, 0.2179, -35.44, 0.2168, 1.944, -0.6812, 1.944, -0.472, 1.916, -0.472, 1.916, -0.5893, 1.916, -0.6149, 1.916, -0.6812, -179.7, 1.208, -179.7, 0.2066, -178.9, 0.2066, -178.9, 1.208, -65.71, 1.229, -67.31, 1.23, -67.31, 0.2275, -65.71, 0.227, -44.26, 1.222, -45.66, 1.222, -45.66, 0.2203, -44.26, 0.2198, -145.6, 1.208, -146.4, 1.208, -146.4, 0.2066, -145.6, 0.2066, -64.91, 1.229, -65.71, 1.229, -65.71, 0.227, -64.91, 0.2267, -83.54, 1.235, -83.55, 0.2329, -82.74, 0.2326, -82.74, 1.235, -17.6, 1.213, -18.61, 1.213, -18.61, 0.2111, -17.6, 0.2108, -58.69, 1.227, -58.69, 0.2247, -57.89, 0.2244, -57.89, 1.227, -109.2, 1.23, -109.4, 1.23, -109.4, 0.2276, -109.2, 0.2278, -209.7, 1.208, -209.9, 1.208, -209.9, 0.2066, -209.7, 0.2066, -116.4, 1.224, -116.6, 1.224, -116.6, 0.2217, -116.4, 0.2219, -54.08, 1.225, -54.08, 0.2231, -53.28, 0.2229, -53.28, 1.225, -79.34, 1.234, -80.74, 1.234, -80.74, 0.2319, -79.34, 0.2315, -77.53, 1.233, -77.73, 1.233, -77.73, 0.231, -77.53, 0.2309, -165.3, 1.208, -165.3, 0.2066, -164.5, 0.2066, -164.5, 1.208, -139.6, 1.208, -141.2, 1.208, -141.2, 0.2066, -139.6, 0.2066, -64.7, 1.229, -64.71, 0.2267, -63.7, 0.2263, -63.7, 1.228, -12.99, 1.211, -13.0, 0.2092, -12.39, 0.209, -12.39, 1.211, -102.8, 1.235, -102.8, 0.233, -102.0, 0.2337, -102.0, 1.236, -30.63, 1.217, -30.63, 0.2152, -30.03, 0.215, -30.03, 1.217, -145.4, 1.208, -145.4, 0.2066, -144.4, 0.2066, -144.4, 1.208, -193.3, 1.208, -194.1, 1.208, -194.1, 0.2066, -193.3, 0.2066, -21.01, 1.214, -21.01, 0.2119, -19.61, 0.2114, -19.61, 1.214, -14.8, 1.212, -14.8, 0.2098, -14.0, 0.2095, -14.0, 1.212, -142.2, 1.208, -142.2, 0.2066, -141.4, 0.2066, -141.4, 1.208, -74.33, 1.232, -74.93, 1.232, -74.93, 0.23, -74.33, 0.2298, -16.2, 1.212, -16.8, 1.213, -16.8, 0.2105, -16.2, 0.2103, -0.2909, 0.2066, 0.7103, 0.2066, 0.7103, 1.208, -0.2909, 1.208, -83.54, 1.235, -84.15, 1.235, -84.15, 0.233, -83.55, 0.2329, -165.3, 1.208, -166.7, 1.208, -166.7, 0.2066, -165.3, 0.2066, -114.6, 1.225, -115.4, 1.225, -115.4, 0.2227, -114.6, 0.2234, -100.8, 1.237, -101.8, 1.236, -101.8, 0.2339, -100.8, 0.2347, -64.7, 1.229, -64.91, 1.229, -64.91, 0.2267, -64.71, 0.2267, -182.5, 1.208, -182.5, 0.2066, -181.7, 0.2066, -181.7, 1.208, -18.61, 1.213, -18.81, 1.213, -18.81, 0.2112, -18.61, 0.2111, -3.775, 1.208, -6.18, 1.209, -6.181, 0.2069, -3.775, 0.2061, -101.8, 1.236, -102.0, 1.236, -102.0, 0.2337, -101.8, 0.2339, 1.944, -0.9669, 1.944, -0.6863, 1.944, -0.6812, 1.916, -0.6812, 1.916, -0.972, 1.926, -0.972, 1.935, -0.972, 1.944, -0.972, -21.81, 1.214, -22.01, 1.214, -22.01, 0.2122, -21.81, 0.2122, -209.7, 1.208, -209.7, 0.2066, -208.1, 0.2066, -208.1, 1.208, -32.04, 1.218, -33.64, 1.218, -33.64, 0.2162, -32.04, 0.2157, 1.944, -0.4669, 1.944, -0.1863, 1.944, -0.1812, 1.935, -0.1812, 1.926, -0.1812, 1.916, -0.1812, 1.916, -0.472, 1.944, -0.472, -170.1, 1.208, -170.1, 0.2066, -168.5, 0.2066, -168.5, 1.208, -60.9, 1.228, -62.3, 1.228, -62.3, 0.2259, -60.9, 0.2254, -168.3, 1.208, -168.5, 1.208, -168.5, 0.2066, -168.3, 0.2066, -220.3, 1.208, -220.5, 1.208, -220.5, 0.2066, -220.3, 0.2066, -30.03, 1.217, -30.03, 0.215, -29.23, 0.2147, -29.23, 1.217, -218.9, 1.208, -218.9, 0.2066, -217.5, 0.2066, -217.5, 1.208, -23.02, 1.215, -23.82, 1.215, -23.82, 0.2129, -23.02, 0.2126, 2.088, 2.081, 2.079, 2.072, 2.105, 2.047, 2.071, 2.012, 2.114, 1.97, 2.122, 1.978, 2.088, 2.012, 2.122, 2.047, 1.635, 2.063, 1.586, 2.063, 1.586, 2.05, 1.623, 2.05, 1.623, 2.002, 1.635, 2.002, 1.696, 2.002, 1.793, 2.002, 1.793, 2.014, 1.696, 2.014, 1.696, 2.05, 1.635, 2.05, 1.635, 2.038, 1.684, 2.038, 1.684, 2.002, 1.696, 2.002, 2.006, 1.776, 2.006, 1.825, 1.994, 1.825, 1.994, 1.788, 1.945, 1.788, 1.945, 1.776, 1.696, 2.027, 1.745, 2.027, 1.745, 2.039, 1.696, 2.039, 1.696, 2.015, 1.793, 2.015, 1.793, 2.027, 1.696, 2.027, 1.477, 2.099, 1.477, 2.038, 1.489, 2.038, 1.489, 2.087, 1.525, 2.087, 1.525, 2.002, 1.537, 2.002, 1.537, 2.099, 1.994, 1.518, 1.945, 1.518, 1.945, 1.457, 1.957, 1.457, 1.957, 1.505, 2.042, 1.505, 2.042, 1.457, 2.054, 1.457, 2.054, 1.518, 2.006, 1.518, 2.006, 1.554, 1.994, 1.554, 1.574, 2.05, 1.574, 2.002, 1.586, 2.002, 1.586, 2.111, 1.574, 2.111, 1.574, 2.063, 1.538, 2.063, 1.538, 2.05, 1.745, 2.027, 1.793, 2.027, 1.793, 2.039, 1.745, 2.039, 1.745, 2.04, 1.745, 2.052, 1.696, 2.052, 1.696, 2.04, 1.793, 2.04, 1.793, 2.052, 1.745, 2.052, 1.745, 2.04, 1.985, 1.965, 1.985, 2.026, 1.973, 2.026, 1.973, 1.977, 1.889, 1.977, 1.889, 2.074, 1.828, 2.074, 1.828, 2.062, 1.876, 2.062, 1.876, 1.977, 1.84, 1.977, 1.84, 2.026, 1.828, 2.026, 1.828, 1.965, 1.876, 1.965, 1.876, 1.832, 1.889, 1.832, 1.889, 1.965, 1.884, 1.624, 1.928, 1.644, 1.923, 1.655, 1.879, 1.635, 1.844, 1.712, 1.888, 1.732, 1.868, 1.776, 1.945, 1.812, 1.94, 1.823, 1.863, 1.787, 1.843, 1.831, 1.832, 1.826, 1.872, 1.738, 1.828, 1.718, 1.909, 1.542, 1.843, 1.512, 1.848, 1.501, 1.859, 1.506, 1.914, 1.531, 1.929, 1.498, 1.874, 1.473, 1.863, 1.468, 1.868, 1.457, 1.945, 1.492, 1.622, 1.905, 1.622, 1.856, 1.573, 1.856, 1.573, 1.76, 1.525, 1.76, 1.525, 1.614, 1.489, 1.614, 1.489, 1.663, 1.477, 1.663, 1.477, 1.554, 1.489, 1.554, 1.489, 1.602, 1.525, 1.602, 1.525, 1.457, 1.537, 1.457, 1.537, 1.554, 1.67, 1.554, 1.67, 1.505, 1.682, 1.505, 1.682, 1.554, 1.767, 1.554, 1.767, 1.457, 1.779, 1.457, 1.779, 1.554, 1.828, 1.554, 1.828, 1.566, 1.682, 1.566, 1.682, 1.614, 1.67, 1.614, 1.67, 1.566, 1.634, 1.566, 1.634, 1.651, 1.731, 1.651, 1.731, 1.699, 1.767, 1.699, 1.767, 1.614, 1.719, 1.614, 1.719, 1.602, 1.779, 1.602, 1.779, 1.699, 1.828, 1.699, 1.828, 1.711, 1.682, 1.711, 1.682, 1.747, 1.731, 1.747, 1.731, 1.796, 1.779, 1.796, 1.779, 1.893, 1.828, 1.893, 1.828, 1.905, 1.779, 1.905, 1.779, 2.002, 1.719, 2.002, 1.719, 1.989, 1.767, 1.989, 1.767, 1.808, 1.622, 1.808, 1.622, 1.796, 1.719, 1.796, 1.719, 1.76, 1.67, 1.76, 1.67, 1.711, 1.573, 1.711, 1.573, 1.699, 1.719, 1.699, 1.719, 1.663, 1.622, 1.663, 1.622, 1.566, 1.537, 1.566, 1.537, 1.651, 1.573, 1.651, 1.573, 1.602, 1.586, 1.602, 1.586, 1.663, 1.537, 1.663, 1.537, 1.747, 1.634, 1.747, 1.634, 1.76, 1.586, 1.76, 1.586, 1.844, 1.634, 1.844, 1.634, 1.905, 1.945, 1.728, 1.994, 1.728, 1.994, 1.679, 2.006, 1.679, 2.006, 1.776, 1.994, 1.776, 1.994, 1.74, 1.945, 1.74, 1.978, 1.625, 1.956, 1.581, 2.01, 1.554, 2.016, 1.565, 1.972, 1.587, 2.016, 1.673, 2.005, 1.679, 1.983, 1.635, 1.951, 1.652, 1.945, 1.641, 2.018, 1.679, 2.018, 1.728, 2.006, 1.728, 2.006, 1.679, 2.071, 1.469, 2.071, 1.457, 2.083, 1.457, 2.083, 1.628, 2.083, 1.798, 2.083, 1.969, 2.076, 1.969, 2.076, 1.962, 2.075, 1.94, 2.075, 1.933, 2.073, 1.882, 2.072, 1.858, 2.072, 1.838, 2.071, 1.818, 2.071, 1.799, 2.071, 1.707, 2.071, 1.519, 2.071, 1.507, 1.997, 1.832, 2.008, 1.833, 2.008, 2.429, 2.002, 2.43, 1.999, 2.365, 1.999, 2.349, 1.997, 2.302, 1.997, 2.239, 1.997, 2.136, 1.992, 2.125, 1.989, 2.093, 1.986, 2.081, 1.989, 2.006, 1.988, 1.994, 1.994, 1.875, 1.995, 1.864, -130.8, 1.212, -131.6, 1.212, -131.6, 0.2094, -130.8, 0.2101, -119.0, 1.222, -119.0, 0.2197, -118.2, 0.2204, -118.2, 1.223, -161.3, 1.208, -161.3, 0.2066, -159.6, 0.2066, -159.6, 1.208, -182.7, 1.208, -183.7, 1.208, -183.7, 0.2066, -182.7, 0.2066, -188.7, 1.208, -188.7, 0.2066, -186.3, 0.2066, -186.3, 1.208, -68.31, 1.23, -68.91, 1.23, -68.91, 0.2281, -68.31, 0.2279, -10.19, 1.21, -10.19, 0.2083, -9.387, 0.208, -9.387, 1.21, -56.89, 1.226, -57.69, 1.226, -57.69, 0.2243, -56.89, 0.2241, -174.3, 1.208, -174.3, 0.2066, -173.5, 0.2066, -173.5, 1.208, -138.2, 1.208, -138.2, 0.2066, -137.4, 0.2066, -137.4, 1.208, -161.3, 1.208, -163.5, 1.208, -163.5, 0.2066, -161.3, 0.2066, -218.9, 1.208, -219.5, 1.208, -219.5, 0.2066, -218.9, 0.2066, -102.8, 1.235, -103.4, 1.235, -103.4, 0.2325, -102.8, 0.233, -94.97, 1.239, -94.97, 0.2366, -93.37, 0.236, -93.37, 1.238, -18.81, 1.213, -19.61, 1.214, -19.61, 0.2114, -18.81, 0.2112, -204.3, 1.208, -205.9, 1.208, -205.9, 0.2066, -204.3, 0.2066, -93.37, 1.238, -93.37, 0.236, -91.96, 0.2356, -91.96, 1.238, -13.8, 1.212, -14.0, 1.212, -14.0, 0.2095, -13.8, 0.2095, -197.7, 1.208, -197.9, 1.208, -197.9, 0.2066, -197.7, 0.2066, -217.5, 1.208, -217.5, 0.2066, -216.1, 0.2066, -216.1, 1.208, -87.15, 1.236, -87.35, 1.236, -87.35, 0.2341, -87.15, 0.234, -12.39, 1.211, -12.39, 0.209, -10.99, 0.2085, -10.99, 1.211, -21.01, 1.214, -21.81, 1.214, -21.81, 0.2122, -21.01, 0.2119, -71.92, 1.231, -71.92, 0.229, -71.12, 0.2288, -71.12, 1.231, -51.28, 1.224, -52.08, 1.225, -52.08, 0.2225, -51.28, 0.2222, -91.36, 1.238, -91.96, 1.238, -91.96, 0.2356, -91.16, 0.2353, -91.16, 1.237, -170.1, 1.208, -170.9, 1.208, -170.9, 0.2066, -170.1, 0.2066, -204.1, 1.208, -204.1, 0.2066, -201.7, 0.2066, -201.7, 1.208, -6.982, 1.209, -6.982, 0.2072, -6.181, 0.2069, -6.18, 1.209, -197.9, 1.208, -198.7, 1.208, -198.7, 0.2066, -197.9, 0.2066, -103.4, 1.235, -104.8, 1.234, -104.8, 0.2314, -103.4, 0.2325, -173.5, 1.208, -173.5, 0.2066, -171.1, 0.2066, -171.1, 1.208, -156.4, 1.208, -157.0, 1.208, -157.0, 0.2066, -156.4, 0.2066, -123.8, 1.218, -123.8, 0.2158, -122.0, 0.2173, -122.0, 1.219, -7.984, 1.21, -9.387, 1.21, -9.387, 0.208, -7.984, 0.2075, -197.7, 1.208, -197.7, 0.2066, -196.7, 0.2066, -196.7, 1.208, -2.172, 1.208, -2.372, 1.208, -2.372, 0.2057, -2.172, 0.2056, -81.54, 1.234, -81.54, 0.2322, -80.74, 0.2319, -80.74, 1.234, -136.1, 1.208, -136.3, 1.208, -136.3, 0.2056, -136.1, 0.2058, -134.9, 1.209, -136.1, 1.208, -136.1, 0.2058, -134.9, 0.2068, -118.2, 1.223, -118.2, 0.2204, -117.4, 0.2211, -117.4, 1.223, -100.8, 1.237, -100.8, 0.2347, -99.78, 0.2355, -99.78, 1.238, -115.4, 1.225, -116.4, 1.224, -116.4, 0.2219, -115.4, 0.2227, -108.4, 1.231, -109.2, 1.23, -109.2, 0.2278, -108.4, 0.2284, -107.8, 1.231, -108.4, 1.231, -108.4, 0.2284, -107.8, 0.2289, 2.07, 1.937, 2.059, 1.937, 2.059, 1.925, 2.059, 1.846, 2.059, 1.831, 2.059, 1.656, 2.056, 1.644, 2.056, 1.609, 2.055, 1.597, 2.058, 1.469, 2.059, 1.457, 2.07, 1.457, -182.5, 1.208, -182.7, 1.208, -182.7, 0.2066, -182.5, 0.2066, -149.6, 1.208, -149.6, 0.2066, -148.8, 0.2066, -148.8, 1.208, -42.26, 1.221, -42.26, 0.2192, -40.65, 0.2186, -40.65, 1.221, -58.69, 1.227, -60.9, 1.228, -60.9, 0.2254, -58.69, 0.2247, -87.35, 1.236, -88.15, 1.236, -88.15, 0.2344, -87.35, 0.2341, -56.29, 1.226, -56.89, 1.226, -56.89, 0.2241, -56.29, 0.2239, -29.23, 1.217, -29.23, 0.2147, -28.23, 0.2144, -28.23, 1.216, -107.8, 1.231, -107.8, 0.2289, -104.8, 0.2314, -104.8, 1.234, -95.17, 1.239, -96.77, 1.239, -96.77, 0.7382, -96.77, 0.2372, -95.17, 0.2366, -50.67, 1.224, -50.68, 0.222, -49.27, 0.2215, -49.27, 1.224, -26.62, 1.216, -27.22, 1.216, -27.23, 0.214, -26.62, 0.2138, -68.31, 1.23, -68.31, 0.2279, -67.51, 0.2276, -67.51, 1.23, -87.15, 1.236, -87.15, 0.234, -86.35, 0.2338, -86.35, 1.236, -42.26, 1.221, -43.26, 1.222, -43.26, 0.2195, -42.26, 0.2192, -121.0, 1.22, -121.8, 1.22, -121.8, 0.2174, -121.0, 0.2181, -149.6, 1.208, -152.0, 1.208, -152.0, 0.2066, -149.6, 0.2066, -0.8916, 0.2066, -0.8916, 1.208, -1.893, 1.208, -1.893, 0.2066, -110.4, 1.229, -111.2, 1.228, -111.2, 0.2261, -110.4, 0.2268, -27.22, 1.216, -28.03, 1.216, -28.03, 0.2143, -27.23, 0.214, -33.64, 1.218, -33.84, 1.218, -33.84, 0.2163, -33.64, 0.2162, -3.775, 1.208, -3.775, 0.2061, -2.372, 0.2057, -2.372, 1.208, -195.1, 1.208, -195.1, 0.2066, -194.3, 0.2066, -194.3, 1.208, -174.3, 1.208, -174.5, 1.208, -174.5, 0.2066, -174.3, 0.2066, -129.0, 1.214, -129.2, 1.214, -129.2, 0.2114, -129.0, 0.2115, -153.4, 1.208, -153.6, 1.208, -153.6, 0.2066, -153.4, 0.2066, -164.3, 1.208, -164.5, 1.208, -164.5, 0.2066, -164.3, 0.2066, -84.15, 1.235, -86.35, 1.236, -86.35, 0.2338, -84.15, 0.233, -155.4, 1.208, -155.6, 1.208, -155.6, 0.2066, -155.4, 0.2066, -120.4, 1.221, -121.0, 1.22, -121.0, 0.2181, -120.4, 0.2186, -126.8, 1.215, -126.8, 0.2134, -125.4, 0.2145, -125.4, 1.217, -110.4, 1.229, -110.4, 0.2268, -109.4, 0.2276, -109.4, 1.23, -175.9, 1.208, -175.9, 0.2066, -175.3, 0.2066, -175.3, 1.208, -43.26, 1.222, -43.46, 1.222, -43.46, 0.2196, -43.26, 0.2195, -152.6, 1.208, -152.6, 0.2066, -152.0, 0.2066, -152.0, 1.208, -126.8, 1.215, -128.2, 1.214, -128.2, 0.2122, -126.8, 0.2134, -128.2, 1.214, -129.0, 1.214, -129.0, 0.2115, -128.2, 0.2122, -111.8, 1.228, -111.8, 0.2256, -111.2, 0.2261, -111.2, 1.228, -63.7, 1.228, -63.7, 0.2263, -62.9, 0.2261, -62.9, 1.228, -72.12, 1.231, -72.92, 1.232, -72.92, 0.2294, -72.12, 0.2291, 0.7103, 0.2066, 0.9105, 0.2066, 0.9105, 1.208, 0.7103, 1.208, -153.4, 1.208, -153.4, 0.2066, -152.6, 0.2066, -152.6, 1.208, -68.91, 1.23, -71.12, 1.231, -71.12, 0.2288, -68.91, 0.2281, -2.093, 0.2066, -1.893, 0.2066, -1.893, 1.208, -2.093, 1.208, -134.9, 1.209, -134.9, 0.2068, -131.6, 0.2094, -131.6, 1.212, 2.027, 2.456, 2.02, 2.457, 2.019, 2.408, 2.019, 2.401, 2.016, 2.323, 2.016, 2.257, 2.016, 2.15, 2.011, 2.138, 2.011, 2.059, 2.008, 2.047, 2.013, 1.923, 2.013, 1.911, 2.016, 1.832, 2.027, 1.832, 0.7103, 0.1065, 0.7103, 0.2066, -0.2909, 0.2066, -0.2909, 0.1065, -0.8916, 0.2066, -0.8916, 0.1065, -0.2909, 0.1065, -0.2909, 0.2066, -1.893, 0.1065, -0.8916, 0.1065, -0.8916, 0.2066, -1.893, 0.2066, 1.311, 0.2066, 0.7103, 0.2066, 0.7103, 0.1065, 1.311, 0.1065, 1.919, -1.089, 1.916, -1.089, 1.916, -1.089, 1.919, -1.089, -97.17, 0.6381, -97.18, 0.5778, -97.2, 0.5217, -97.22, 0.4699, -97.26, 0.4246, -97.31, 0.3874, -97.36, 0.3597, -97.41, 0.3427, -97.47, 0.3369, -97.53, 0.3427, -97.59, 0.3597, -97.64, 0.3873, -97.68, 0.4245, -97.72, 0.4698, -97.75, 0.5215, -97.77, 0.5777, -97.77, 0.638, -97.77, 0.2371, -97.17, 0.2373, -98.17, 0.7379, -97.77, 0.638, -97.77, 1.239, -98.17, 1.239, -96.77, 0.7382, -96.77, 1.239, -97.17, 1.239, -97.17, 0.6381, -97.17, 0.2373, -96.77, 0.2372, -96.77, 0.7382, -97.17, 0.6381, -97.77, 0.2371, -97.77, 0.638, -98.17, 0.7379, -98.17, 0.2368, 1.916, -0.972, 1.916, -1.089, 1.919, -1.089, 1.926, -0.972, 1.916, -1.105, 1.916, -1.181, 1.926, -1.181, 1.919, -1.105, 1.919, -1.105, 1.926, -1.181, 1.935, -1.181, 1.934, -1.105, 1.934, -1.089, 1.935, -0.972, 1.926, -0.972, 1.919, -1.089, 1.944, -0.972, 1.935, -0.972, 1.934, -1.089, 1.944, -1.089, 1.944, -1.181, 1.944, -1.105, 1.934, -1.105, 1.935, -1.181, 1.934, -1.089, 1.936, -1.089, 1.937, -1.09, 1.938, -1.091, 1.939, -1.092, 1.94, -1.093, 1.941, -1.094, 1.942, -1.095, 1.942, -1.097, 1.942, -1.098, 1.941, -1.1, 1.94, -1.101, 1.939, -1.102, 1.938, -1.103, 1.937, -1.104, 1.936, -1.104, 1.934, -1.105, 1.944, -1.105, 1.944, -1.089, -4.678, 1.635, -4.678, 1.968, -5.678, 1.968, -5.678, 1.635, 1.919, -1.105, 1.919, -1.089, 1.916, -1.089, 1.916, -1.105, -3.264, -16.39, -6.788, -16.39, -6.788, -16.39, -3.264, -16.39, -4.678, 1.635, -5.678, 1.635, -5.678, 1.302, -4.678, 1.302, 1.916, -1.105, 1.919, -1.105, 1.919, -1.105, 1.916, -1.105, -97.75, 0.5215, -97.72, 0.4698, -97.72, 0.4698, -97.75, 0.5215, -97.59, 0.3597, -97.53, 0.3427, -97.53, 0.3427, -97.59, 0.3597, -97.77, 0.638, -97.77, 0.5777, -97.77, 0.5777, -97.77, 0.638, -97.53, 0.3427, -97.47, 0.3369, -97.47, 0.3369, -97.53, 0.3427, -97.72, 0.4698, -97.68, 0.4245, -97.68, 0.4245, -97.72, 0.4698, -97.18, 0.5778, -97.17, 0.6381, -97.17, 0.6381, -97.18, 0.5778, -97.47, 0.3369, -97.41, 0.3427, -97.41, 0.3427, -97.47, 0.3369, -97.77, 0.5777, -97.75, 0.5215, -97.75, 0.5215, -97.77, 0.5777, -97.31, 0.3874, -97.26, 0.4246, -97.26, 0.4246, -97.31, 0.3874, -97.36, 0.3597, -97.31, 0.3874, -97.31, 0.3874, -97.36, 0.3597, -97.2, 0.5217, -97.18, 0.5778, -97.18, 0.5778, -97.2, 0.5217, -97.64, 0.3873, -97.59, 0.3597, -97.59, 0.3597, -97.64, 0.3873, -97.26, 0.4246, -97.22, 0.4699, -97.22, 0.4699, -97.26, 0.4246, -97.17, 0.6381, -97.17, 1.239, -97.17, 1.239, -97.17, 0.6381, -97.68, 0.4245, -97.64, 0.3873, -97.64, 0.3873, -97.68, 0.4245, -97.22, 0.4699, -97.2, 0.5217, -97.2, 0.5217, -97.22, 0.4699, -97.77, 1.239, -97.77, 0.638, -97.77, 0.638, -97.77, 1.239, -97.41, 0.3427, -97.36, 0.3597, -97.36, 0.3597, -97.41, 0.3427])
me_cube_001.materials.append(mat_stone_floor_2)
me_cube_001.materials.append(mat_stone_wall)
me_cube_001.materials.append(mat_ceiling)
me_cube_001.use_remesh_fix_poles = True
me_cube_001.use_remesh_preserve_attributes = False
me_cube_001.use_mirror_vertex_groups = False
me_cube_001.update()
me_cylinder_001 = bpy.data.meshes.new('Cylinder.001')
me_cylinder_001.from_pydata([(1.24, 2.727, -4.65), (1.24, 2.727, -4.65), (0.0, 4.5, -1.5), (0.0, 4.5, 1.5), (0.2926, 4.471, -1.5), (0.2926, 4.471, 1.5), (0.574, 4.386, -1.5), (0.574, 4.386, 1.5), (0.8334, 4.247, -1.5), (0.8334, 4.247, 1.5), (1.061, 4.061, -1.5), (1.061, 4.061, 1.5), (1.247, 3.833, -1.5), (1.247, 3.833, 1.5), (1.386, 3.574, -1.5), (1.386, 3.574, 1.5), (1.471, 3.293, -1.5), (1.471, 3.293, 1.5), (1.5, 3.0, -1.5), (-1.5, 3.0, -1.5), (-1.5, 3.0, 1.5), (-1.471, 3.293, -1.5), (-1.471, 3.293, 1.5), (-1.386, 3.574, -1.5), (-1.386, 3.574, 1.5), (-1.247, 3.833, -1.5), (-1.247, 3.833, 1.5), (-1.061, 4.061, -1.5), (-1.061, 4.061, 1.5), (-0.8334, 4.247, -1.5), (-0.8334, 4.247, 1.5), (-0.574, 4.386, -1.5), (-0.574, 4.386, 1.5), (-0.2926, 4.471, -1.5), (-0.2926, 4.471, 1.5), (-1.5, 0.0, 1.5), (-1.5, -2.384e-07, -1.5), (1.5, 0.0, 1.5), (1.5, 3.0, 1.5), (1.5, -2.384e-07, -1.5), (1.5, 3.0, -1.5), (1.24, 0.0, 1.5), (1.24, -2.384e-07, -1.5), (-1.24, 0.0, 1.5), (-1.24, -2.384e-07, -1.5), (-1.24, 2.727, -1.5), (-1.24, 2.727, 1.5), (-1.031, 3.485, 1.5), (-1.031, 3.485, -1.5), (1.145, 3.249, -1.5), (1.145, 3.249, 1.5), (1.24, 2.727, 1.5), (1.24, 2.727, -1.5), (-0.8766, 3.692, 1.5), (-0.8766, 3.692, -1.5), (1.031, 3.485, 1.5), (1.031, 3.485, -1.5), (-0.6887, 3.861, -1.5), (-0.6887, 3.861, 1.5), (0.6887, 3.861, -1.5), (0.6887, 3.861, 1.5), (-0.2418, 4.065, -1.5), (-0.2418, 4.065, 1.5), (-0.4744, 3.987, -1.5), (-0.4744, 3.987, 1.5), (1.907e-06, 4.091, -1.5), (1.907e-06, 4.091, 1.5), (0.8766, 3.692, -1.5), (0.8766, 3.692, 1.5), (0.4744, 3.987, -1.5), (0.4744, 3.987, 1.5), (0.2418, 4.065, -1.5), (0.2418, 4.065, 1.5), (1.216, 2.993, -1.5), (1.216, 2.993, 1.5), (-1.216, 2.993, -1.5), (-1.216, 2.993, 1.5), (-1.145, 3.249, 1.5), (-1.145, 3.249, -1.5)], [(0, 1), (18, 40)], [(2, 3, 5, 4), (4, 5, 7, 6), (6, 7, 9, 8), (8, 9, 11, 10), (10, 11, 13, 12), (12, 13, 15, 14), (14, 15, 17, 16), (19, 20, 22, 21), (21, 22, 24, 23), (23, 24, 26, 25), (25, 26, 28, 27), (27, 28, 30, 29), (29, 30, 32, 31), (31, 32, 34, 33), (33, 34, 3, 2), (36, 44, 43, 35), (5, 3, 34, 32, 30, 28, 26, 24, 22, 20, 35, 43, 46, 76, 77, 47, 53, 58, 64, 62, 66, 72, 70, 60, 68, 55, 50, 74, 51, 41, 37, 38, 17, 15, 13, 11, 9, 7), (20, 19, 36, 35), (37, 39, 40, 38), (4, 6, 8, 10, 12, 14, 16, 40, 39, 42, 52, 73, 49, 56, 67, 59, 69, 71, 65, 61, 63, 57, 54, 48, 78, 75, 45, 44, 36, 19, 21, 23, 25, 27, 29, 31, 33, 2), (17, 38, 40, 16), (73, 74, 50, 49), (75, 76, 46, 45), (49, 50, 55, 56), (59, 60, 70, 69), (67, 68, 60, 59), (74, 73, 52, 51), (78, 77, 76, 75), (54, 53, 47, 48), (45, 46, 43, 44), (41, 42, 39, 37), (48, 47, 77, 78), (65, 66, 62, 61), (57, 58, 53, 54), (71, 72, 66, 65), (51, 52, 42, 41), (69, 70, 72, 71), (61, 62, 64, 63), (63, 64, 58, 57), (56, 55, 68, 67)])
_uv = me_cylinder_001.uv_layers.new(name='UVMap')
_uv.uv.foreach_set('vector', [-0.131, 0.9847, -0.6904, 0.9847, -0.6904, 0.9298, -0.131, 0.9298, -0.131, 0.9298, -0.6904, 0.9298, -0.6904, 0.875, -0.131, 0.875, -0.131, 0.875, -0.6904, 0.875, -0.6904, 0.8202, -0.131, 0.8202, -0.131, 0.8202, -0.6904, 0.8202, -0.6904, 0.7654, -0.131, 0.7654, -0.131, 0.7654, -0.6904, 0.7654, -0.6904, 0.7105, -0.131, 0.7105, -0.131, 0.7105, -0.6904, 0.7105, -0.6904, 0.6557, -0.131, 0.6557, -0.131, 0.6557, -0.6904, 0.6557, -0.6904, 0.6009, -0.131, 0.6009, 0.4284, 0.546, 0.9878, 0.546, 0.9878, 0.6009, 0.4284, 0.6009, 0.4284, 0.6009, 0.9878, 0.6009, 0.9878, 0.6557, 0.4284, 0.6557, 0.4284, 0.6557, 0.9878, 0.6557, 0.9878, 0.7105, 0.4284, 0.7105, 0.4284, 0.7105, 0.9878, 0.7105, 0.9878, 0.7653, 0.4284, 0.7653, 0.4284, 0.7653, 0.9878, 0.7653, 0.9878, 0.8202, 0.4284, 0.8202, 0.4284, 0.8202, 0.9878, 0.8202, 0.9878, 0.875, 0.4284, 0.875, 0.4284, 0.875, 0.9878, 0.875, 0.9878, 0.9298, 0.4284, 0.9298, 0.4284, 0.9298, 0.9878, 0.9298, 0.9878, 0.9847, 0.4284, 0.9847, 0.4561, 1.04, 0.4561, 1.088, -0.1033, 1.088, -0.1033, 1.04, -0.9155, 0.8204, -0.9701, 0.8257, -1.025, 0.8204, -1.077, 0.8044, -1.125, 0.7786, -1.168, 0.7438, -1.203, 0.7014, -1.228, 0.6531, -1.244, 0.6006, -1.25, 0.546, -1.25, -0.01337, -1.201, -0.01337, -1.201, 0.4952, -1.197, 0.5448, -1.184, 0.5925, -1.162, 0.6364, -1.134, 0.675, -1.099, 0.7066, -1.059, 0.7301, -1.015, 0.7446, -0.9701, 0.7494, -0.925, 0.7446, -0.8816, 0.7301, -0.8417, 0.7066, -0.8066, 0.675, -0.7779, 0.6364, -0.7565, 0.5925, -0.7434, 0.5448, -0.7389, 0.4952, -0.7389, -0.01337, -0.6904, -0.01337, -0.6904, 0.546, -0.6958, 0.6006, -0.7117, 0.6531, -0.7375, 0.7014, -0.7723, 0.7438, -0.8147, 0.7786, -0.8631, 0.8044, 0.9878, 0.546, 0.4284, 0.546, 0.4284, -0.01337, 0.9878, -0.01337, -0.6904, -0.01337, -0.131, -0.01337, -0.131, 0.546, -0.6904, 0.546, 0.09414, 0.8204, 0.04167, 0.8044, -0.006687, 0.7786, -0.04907, 0.7438, -0.08386, 0.7014, -0.1097, 0.6531, -0.1256, 0.6006, -0.131, 0.546, -0.131, -0.01337, -0.08245, -0.01337, -0.08245, 0.4952, -0.07801, 0.5448, -0.06486, 0.5925, -0.04349, 0.6364, -0.01475, 0.675, 0.02028, 0.7066, 0.06025, 0.7301, 0.1036, 0.7446, 0.1487, 0.7494, 0.1938, 0.7446, 0.2372, 0.7301, 0.2771, 0.7066, 0.3122, 0.675, 0.3409, 0.6364, 0.3623, 0.5925, 0.3754, 0.5448, 0.3799, 0.4952, 0.3799, -0.01337, 0.4284, -0.01337, 0.4284, 0.546, 0.423, 0.6006, 0.4071, 0.6531, 0.3813, 0.7014, 0.3465, 0.7438, 0.3041, 0.7786, 0.2557, 0.8044, 0.2033, 0.8204, 0.1487, 0.8257, -0.6904, 0.6009, -0.6904, 0.546, -0.131, 0.546, -0.131, 0.6009, 0.5867, 1.647, 1.146, 1.647, 1.146, 1.696, 0.5867, 1.696, 0.4561, 1.647, -0.1033, 1.647, -0.1033, 1.597, 0.4561, 1.597, 0.5867, 1.696, 1.146, 1.696, 1.146, 1.745, 0.5867, 1.745, 0.5867, 1.84, 1.146, 1.84, 1.146, 1.887, 0.5867, 1.887, 0.5867, 1.793, 1.146, 1.793, 1.146, 1.84, 0.5867, 1.84, 1.146, 1.647, 0.5867, 1.647, 0.5867, 1.597, 1.146, 1.597, 0.4561, 1.696, -0.1033, 1.696, -0.1033, 1.647, 0.4561, 1.647, 0.4561, 1.793, -0.1033, 1.793, -0.1033, 1.745, 0.4561, 1.745, 0.4561, 1.597, -0.1033, 1.597, -0.1033, 1.088, 0.4561, 1.088, 1.146, 1.088, 0.5867, 1.088, 0.5867, 1.04, 1.146, 1.04, 0.4561, 1.745, -0.1033, 1.745, -0.1033, 1.696, 0.4561, 1.696, 0.4561, 1.978, -0.1033, 1.978, -0.1033, 1.932, 0.4561, 1.932, 0.4561, 1.84, -0.1033, 1.84, -0.1033, 1.793, 0.4561, 1.793, 0.5867, 1.932, 1.146, 1.932, 1.146, 1.978, 0.5867, 1.978, 1.146, 1.597, 0.5867, 1.597, 0.5867, 1.088, 1.146, 1.088, 0.5867, 1.887, 1.146, 1.887, 1.146, 1.932, 0.5867, 1.932, 0.4561, 1.932, -0.1033, 1.932, -0.1033, 1.887, 0.4561, 1.887, 0.4561, 1.887, -0.1033, 1.887, -0.1033, 1.84, 0.4561, 1.84, 0.5867, 1.745, 1.146, 1.745, 1.146, 1.793, 0.5867, 1.793])
me_cylinder_001.materials.append(mat_stone_wall)
me_cylinder_001.use_remesh_fix_poles = True
me_cylinder_001.use_remesh_preserve_attributes = False
me_cylinder_001.use_mirror_vertex_groups = False
me_cylinder_001.update()

# ---- objects
ob_light = bpy.data.objects.new('Light', light_light)
ob_camera = bpy.data.objects.new('Camera', cam_camera)
ob_cube_001 = bpy.data.objects.new('Cube.001', me_cube_001)
ob_cylinder_001 = bpy.data.objects.new('Cylinder.001', me_cylinder_001)

# ---- transforms, parenting, visibility, modifiers, constraints
ob_light.location = (4.076, 1.005, 5.904)
ob_light.rotation_euler = (0.6503, 0.05522, 1.866)
ob_light.lock_rotations_4d = False
ob_light.empty_display_type = 'ARROWS'
ob_light.color = (0.0, 0.0, 0.0, 0.0)
ob_light.lineart.crease_threshold = 0.0
ob_camera.location = (7.359, -6.926, 4.958)
ob_camera.rotation_euler = (1.109, 0.0, 0.8149)
ob_camera.lock_rotations_4d = False
ob_camera.empty_display_type = 'ARROWS'
ob_camera.color = (0.0, 0.0, 0.0, 0.0)
ob_camera.display_type = 'WIRE'
ob_camera.lineart.crease_threshold = 0.0
ob_cube_001.location = (0.0, 0.0, 0.0)
ob_cube_001.lineart.crease_threshold = 0.0
ob_cylinder_001.location = (24.5, -2.5, 2.384e-07)
ob_cylinder_001.rotation_euler = (1.571, 0.0, 0.0)
ob_cylinder_001.scale = (1.21, 1.1, 1.0)
ob_cylinder_001.lineart.crease_threshold = 0.0

# ---- collection membership
col_collection.objects.link(ob_light)
col_collection.objects.link(ob_camera)
col_collection.objects.link(ob_cube_001)
col_collection.objects.link(ob_cylinder_001)

# ---- scene / render settings (as saved in the file)
scene.camera = ob_camera
scene.frame_start = 1; scene.frame_end = 250; scene.frame_set(1)
scene.render.engine = 'BLENDER_EEVEE_NEXT'
scene.cycles.use_denoising = False
scene.cycles.samples = 128
scene.cycles.sampling_pattern = 'TABULATED_SOBOL'
scene.cycles.use_adaptive_sampling = False
scene.cycles.use_light_tree = False
scene.view_settings.view_transform = 'Filmic'
bpy.context.view_layer.update()
